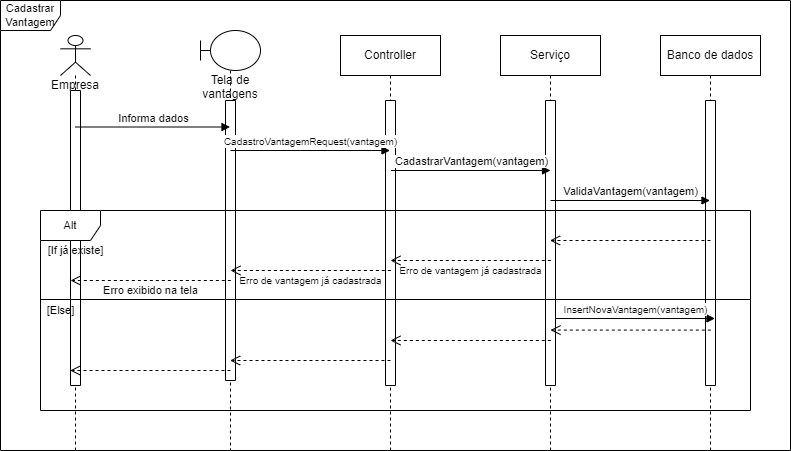

The diagram above was exported from draw.io. Its source (the exported page's mxGraphModel, read from the mxfile embedded in the PNG):
<mxGraphModel dx="1935" dy="393" grid="1" gridSize="10" guides="1" tooltips="1" connect="1" arrows="1" fold="1" page="1" pageScale="1" pageWidth="827" pageHeight="1169" math="0" shadow="0">
  <root>
    <mxCell id="0" />
    <mxCell id="1" parent="0" />
    <mxCell id="DbJOPTxWcrm0BBNhXMsR-37" value="Cadastrar Vantagem" style="shape=umlFrame;whiteSpace=wrap;html=1;fontSize=11;" parent="1" vertex="1">
      <mxGeometry x="-10" y="70" width="790" height="450" as="geometry" />
    </mxCell>
    <mxCell id="DbJOPTxWcrm0BBNhXMsR-38" value="Tela de vantagens" style="shape=umlLifeline;participant=umlBoundary;perimeter=lifelinePerimeter;whiteSpace=wrap;html=1;container=1;collapsible=0;recursiveResize=0;verticalAlign=top;spacingTop=36;outlineConnect=0;" parent="1" vertex="1">
      <mxGeometry x="190" y="100" width="60" height="420" as="geometry" />
    </mxCell>
    <mxCell id="DbJOPTxWcrm0BBNhXMsR-39" value="" style="html=1;direction=south;" parent="DbJOPTxWcrm0BBNhXMsR-38" vertex="1">
      <mxGeometry x="25" y="70" width="10" height="280" as="geometry" />
    </mxCell>
    <mxCell id="DbJOPTxWcrm0BBNhXMsR-40" value="Empresa" style="shape=umlLifeline;participant=umlActor;perimeter=lifelinePerimeter;whiteSpace=wrap;html=1;container=1;collapsible=0;recursiveResize=0;verticalAlign=top;spacingTop=36;outlineConnect=0;" parent="1" vertex="1">
      <mxGeometry x="50" y="105" width="30" height="415" as="geometry" />
    </mxCell>
    <mxCell id="DbJOPTxWcrm0BBNhXMsR-41" value="" style="html=1;direction=south;" parent="DbJOPTxWcrm0BBNhXMsR-40" vertex="1">
      <mxGeometry x="10" y="55" width="10" height="295" as="geometry" />
    </mxCell>
    <mxCell id="DbJOPTxWcrm0BBNhXMsR-42" value="Controller" style="shape=umlLifeline;perimeter=lifelinePerimeter;whiteSpace=wrap;html=1;container=1;collapsible=0;recursiveResize=0;outlineConnect=0;" parent="1" vertex="1">
      <mxGeometry x="330" y="105" width="100" height="415" as="geometry" />
    </mxCell>
    <mxCell id="DbJOPTxWcrm0BBNhXMsR-43" value="" style="html=1;direction=south;" parent="DbJOPTxWcrm0BBNhXMsR-42" vertex="1">
      <mxGeometry x="45" y="65" width="10" height="285" as="geometry" />
    </mxCell>
    <mxCell id="DbJOPTxWcrm0BBNhXMsR-44" value="Serviço" style="shape=umlLifeline;perimeter=lifelinePerimeter;whiteSpace=wrap;html=1;container=1;collapsible=0;recursiveResize=0;outlineConnect=0;" parent="1" vertex="1">
      <mxGeometry x="490" y="105" width="100" height="415" as="geometry" />
    </mxCell>
    <mxCell id="DbJOPTxWcrm0BBNhXMsR-45" value="" style="html=1;direction=south;" parent="DbJOPTxWcrm0BBNhXMsR-44" vertex="1">
      <mxGeometry x="45" y="65" width="10" height="285" as="geometry" />
    </mxCell>
    <mxCell id="DbJOPTxWcrm0BBNhXMsR-46" value="Banco de dados" style="shape=umlLifeline;perimeter=lifelinePerimeter;whiteSpace=wrap;html=1;container=1;collapsible=0;recursiveResize=0;outlineConnect=0;" parent="1" vertex="1">
      <mxGeometry x="650" y="105" width="100" height="415" as="geometry" />
    </mxCell>
    <mxCell id="oydqi8Luca5mZfNPHJkG-1" value="" style="html=1;direction=south;" vertex="1" parent="DbJOPTxWcrm0BBNhXMsR-46">
      <mxGeometry x="45" y="65" width="10" height="285" as="geometry" />
    </mxCell>
    <mxCell id="DbJOPTxWcrm0BBNhXMsR-47" value="Informa dados" style="html=1;verticalAlign=bottom;endArrow=block;rounded=0;" parent="1" edge="1">
      <mxGeometry width="80" relative="1" as="geometry">
        <mxPoint x="64.5" y="196.5" as="sourcePoint" />
        <mxPoint x="219.5" y="196.5" as="targetPoint" />
      </mxGeometry>
    </mxCell>
    <mxCell id="DbJOPTxWcrm0BBNhXMsR-48" value="&lt;font style=&quot;font-size: 10px&quot;&gt;CadastroVantagemRequest(vantagem)&lt;/font&gt;" style="html=1;verticalAlign=bottom;endArrow=block;rounded=0;" parent="1" target="DbJOPTxWcrm0BBNhXMsR-42" edge="1">
      <mxGeometry width="80" relative="1" as="geometry">
        <mxPoint x="220" y="220" as="sourcePoint" />
        <mxPoint x="375" y="220" as="targetPoint" />
      </mxGeometry>
    </mxCell>
    <mxCell id="DbJOPTxWcrm0BBNhXMsR-49" value="CadastrarVantagem(vantagem)" style="html=1;verticalAlign=bottom;endArrow=block;rounded=0;" parent="1" edge="1">
      <mxGeometry width="80" relative="1" as="geometry">
        <mxPoint x="380.5" y="240" as="sourcePoint" />
        <mxPoint x="540" y="240" as="targetPoint" />
      </mxGeometry>
    </mxCell>
    <mxCell id="DbJOPTxWcrm0BBNhXMsR-50" value="ValidaVantagem(vantagem)" style="html=1;verticalAlign=bottom;endArrow=block;rounded=0;" parent="1" edge="1">
      <mxGeometry width="80" relative="1" as="geometry">
        <mxPoint x="540" y="270" as="sourcePoint" />
        <mxPoint x="699.5" y="270" as="targetPoint" />
      </mxGeometry>
    </mxCell>
    <mxCell id="DbJOPTxWcrm0BBNhXMsR-51" value="" style="html=1;verticalAlign=bottom;endArrow=open;dashed=1;endSize=8;rounded=0;" parent="1" target="DbJOPTxWcrm0BBNhXMsR-44" edge="1">
      <mxGeometry relative="1" as="geometry">
        <mxPoint x="700" y="310" as="sourcePoint" />
        <mxPoint x="620" y="310" as="targetPoint" />
      </mxGeometry>
    </mxCell>
    <mxCell id="DbJOPTxWcrm0BBNhXMsR-52" value="" style="group" parent="1" vertex="1" connectable="0">
      <mxGeometry x="379.99666666666656" y="330" width="165.00333333333344" height="20" as="geometry" />
    </mxCell>
    <mxCell id="DbJOPTxWcrm0BBNhXMsR-53" value="" style="html=1;verticalAlign=bottom;endArrow=open;dashed=1;endSize=8;rounded=0;" parent="DbJOPTxWcrm0BBNhXMsR-52" edge="1">
      <mxGeometry relative="1" as="geometry">
        <mxPoint x="160.33333333333348" as="sourcePoint" />
        <mxPoint as="targetPoint" />
      </mxGeometry>
    </mxCell>
    <mxCell id="DbJOPTxWcrm0BBNhXMsR-54" value="&lt;font style=&quot;font-size: 10px&quot;&gt;Erro de vantagem já cadastrada&lt;/font&gt;" style="text;html=1;align=center;verticalAlign=middle;resizable=0;points=[];autosize=1;strokeColor=none;fillColor=none;" parent="DbJOPTxWcrm0BBNhXMsR-52" vertex="1">
      <mxGeometry x="0.0033333333334439885" width="160" height="20" as="geometry" />
    </mxCell>
    <mxCell id="DbJOPTxWcrm0BBNhXMsR-55" value="" style="group" parent="1" vertex="1" connectable="0">
      <mxGeometry x="219.99666666666656" y="340" width="165.00333333333344" height="20" as="geometry" />
    </mxCell>
    <mxCell id="DbJOPTxWcrm0BBNhXMsR-56" value="" style="html=1;verticalAlign=bottom;endArrow=open;dashed=1;endSize=8;rounded=0;" parent="DbJOPTxWcrm0BBNhXMsR-55" edge="1">
      <mxGeometry relative="1" as="geometry">
        <mxPoint x="160.33333333333348" as="sourcePoint" />
        <mxPoint as="targetPoint" />
      </mxGeometry>
    </mxCell>
    <mxCell id="DbJOPTxWcrm0BBNhXMsR-57" value="&lt;font style=&quot;font-size: 10px&quot;&gt;Erro de vantagem já cadastrada&lt;/font&gt;" style="text;html=1;align=center;verticalAlign=middle;resizable=0;points=[];autosize=1;strokeColor=none;fillColor=none;" parent="DbJOPTxWcrm0BBNhXMsR-55" vertex="1">
      <mxGeometry x="0.0033333333334439885" width="160" height="20" as="geometry" />
    </mxCell>
    <mxCell id="DbJOPTxWcrm0BBNhXMsR-58" value="" style="group" parent="1" vertex="1" connectable="0">
      <mxGeometry x="59.996666666666556" y="350" width="165.00333333333344" height="20" as="geometry" />
    </mxCell>
    <mxCell id="DbJOPTxWcrm0BBNhXMsR-59" value="" style="html=1;verticalAlign=bottom;endArrow=open;dashed=1;endSize=8;rounded=0;" parent="DbJOPTxWcrm0BBNhXMsR-58" edge="1">
      <mxGeometry relative="1" as="geometry">
        <mxPoint x="160.33333333333348" as="sourcePoint" />
        <mxPoint as="targetPoint" />
      </mxGeometry>
    </mxCell>
    <mxCell id="DbJOPTxWcrm0BBNhXMsR-60" value="&lt;font style=&quot;font-size: 11px&quot;&gt;Erro exibido na tela&lt;/font&gt;" style="text;html=1;align=center;verticalAlign=middle;resizable=0;points=[];autosize=1;strokeColor=none;fillColor=none;" parent="DbJOPTxWcrm0BBNhXMsR-58" vertex="1">
      <mxGeometry x="25.003333333333444" width="110" height="20" as="geometry" />
    </mxCell>
    <mxCell id="DbJOPTxWcrm0BBNhXMsR-61" value="&lt;font style=&quot;font-size: 10px&quot;&gt;InsertNovaVantagem(vantagem)&lt;/font&gt;" style="html=1;verticalAlign=bottom;endArrow=block;rounded=0;" parent="1" edge="1">
      <mxGeometry width="80" relative="1" as="geometry">
        <mxPoint x="545" y="388" as="sourcePoint" />
        <mxPoint x="704.5" y="388" as="targetPoint" />
      </mxGeometry>
    </mxCell>
    <mxCell id="DbJOPTxWcrm0BBNhXMsR-62" value="" style="group" parent="1" vertex="1" connectable="0">
      <mxGeometry x="379.99666666666656" y="410" width="165.00333333333344" height="30" as="geometry" />
    </mxCell>
    <mxCell id="DbJOPTxWcrm0BBNhXMsR-63" value="" style="html=1;verticalAlign=bottom;endArrow=open;dashed=1;endSize=8;rounded=0;" parent="DbJOPTxWcrm0BBNhXMsR-62" edge="1">
      <mxGeometry relative="1" as="geometry">
        <mxPoint x="160.33333333333348" as="sourcePoint" />
        <mxPoint as="targetPoint" />
      </mxGeometry>
    </mxCell>
    <mxCell id="DbJOPTxWcrm0BBNhXMsR-64" value="" style="html=1;verticalAlign=bottom;endArrow=open;dashed=1;endSize=8;rounded=0;" parent="1" edge="1">
      <mxGeometry relative="1" as="geometry">
        <mxPoint x="700.3299999999999" y="399.5799999999999" as="sourcePoint" />
        <mxPoint x="539.9966666666664" y="399.5799999999999" as="targetPoint" />
      </mxGeometry>
    </mxCell>
    <mxCell id="DbJOPTxWcrm0BBNhXMsR-65" value="" style="html=1;verticalAlign=bottom;endArrow=open;dashed=1;endSize=8;rounded=0;" parent="1" edge="1">
      <mxGeometry relative="1" as="geometry">
        <mxPoint x="380" y="430" as="sourcePoint" />
        <mxPoint x="219.66666666666652" y="430" as="targetPoint" />
      </mxGeometry>
    </mxCell>
    <mxCell id="DbJOPTxWcrm0BBNhXMsR-66" value="" style="html=1;verticalAlign=bottom;endArrow=open;dashed=1;endSize=8;rounded=0;" parent="1" edge="1">
      <mxGeometry relative="1" as="geometry">
        <mxPoint x="220" y="440" as="sourcePoint" />
        <mxPoint x="59.666666666666515" y="440" as="targetPoint" />
      </mxGeometry>
    </mxCell>
    <mxCell id="DbJOPTxWcrm0BBNhXMsR-67" value="" style="line;strokeWidth=1;fillColor=none;align=left;verticalAlign=middle;spacingTop=-1;spacingLeft=3;spacingRight=3;rotatable=0;labelPosition=right;points=[];portConstraint=eastwest;fontSize=11;" parent="1" vertex="1">
      <mxGeometry x="30" y="365" width="710" height="8" as="geometry" />
    </mxCell>
    <mxCell id="DbJOPTxWcrm0BBNhXMsR-69" value="[If já existe]" style="text;html=1;align=center;verticalAlign=middle;resizable=0;points=[];autosize=1;strokeColor=none;fillColor=none;fontSize=11;" parent="1" vertex="1">
      <mxGeometry x="30" y="310" width="70" height="20" as="geometry" />
    </mxCell>
    <mxCell id="DbJOPTxWcrm0BBNhXMsR-70" value="[Else]" style="text;html=1;align=center;verticalAlign=middle;resizable=0;points=[];autosize=1;strokeColor=none;fillColor=none;fontSize=11;" parent="1" vertex="1">
      <mxGeometry x="30" y="370" width="40" height="20" as="geometry" />
    </mxCell>
    <mxCell id="DbJOPTxWcrm0BBNhXMsR-68" value="Alt" style="shape=umlFrame;whiteSpace=wrap;html=1;fontSize=11;" parent="1" vertex="1">
      <mxGeometry x="30" y="280" width="710" height="200" as="geometry" />
    </mxCell>
  </root>
</mxGraphModel>